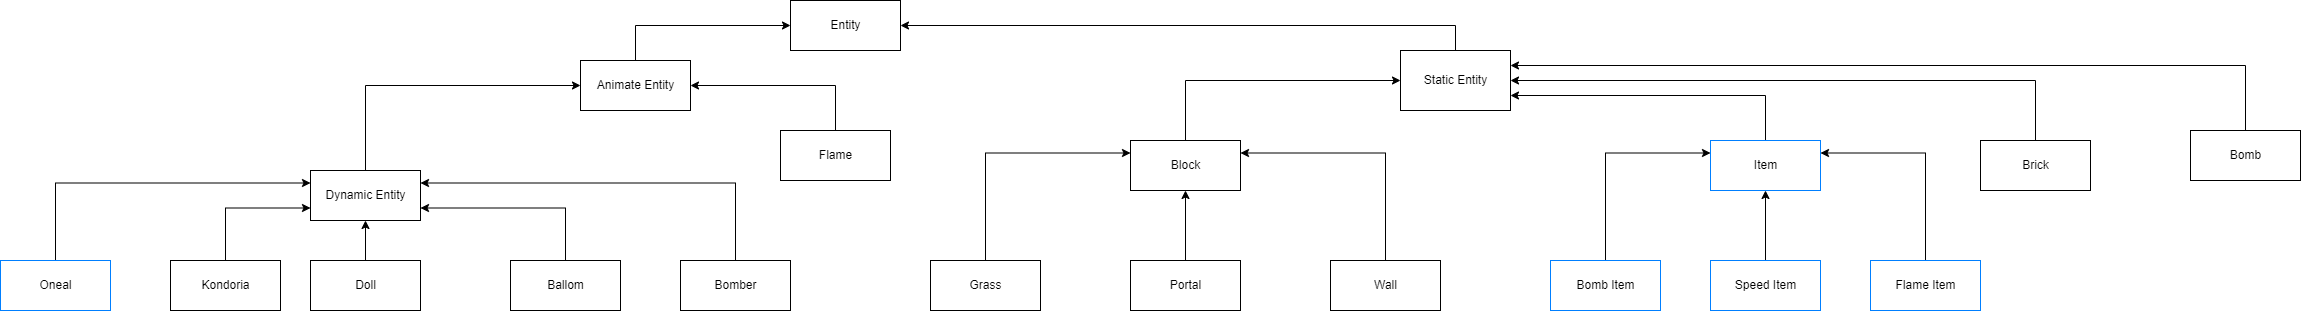

The diagram above was exported from draw.io. Its source (the exported page's mxGraphModel, read from the mxfile embedded in the PNG):
<mxGraphModel dx="2052" dy="558" grid="1" gridSize="10" guides="1" tooltips="1" connect="1" arrows="1" fold="1" page="1" pageScale="1" pageWidth="850" pageHeight="1100" math="0" shadow="0">
  <root>
    <mxCell id="0" />
    <mxCell id="1" parent="0" />
    <mxCell id="D6my291WJIvYlBMkrqva-2" value="Entity" style="html=1;" vertex="1" parent="1">
      <mxGeometry x="340" y="20" width="110" height="50" as="geometry" />
    </mxCell>
    <mxCell id="D6my291WJIvYlBMkrqva-46" style="edgeStyle=orthogonalEdgeStyle;rounded=0;orthogonalLoop=1;jettySize=auto;html=1;exitX=0.5;exitY=0;exitDx=0;exitDy=0;entryX=0;entryY=0.5;entryDx=0;entryDy=0;" edge="1" parent="1" source="D6my291WJIvYlBMkrqva-4" target="D6my291WJIvYlBMkrqva-2">
      <mxGeometry relative="1" as="geometry" />
    </mxCell>
    <mxCell id="D6my291WJIvYlBMkrqva-4" value="Animate Entity" style="html=1;" vertex="1" parent="1">
      <mxGeometry x="130" y="80" width="110" height="50" as="geometry" />
    </mxCell>
    <mxCell id="D6my291WJIvYlBMkrqva-39" style="edgeStyle=orthogonalEdgeStyle;rounded=0;orthogonalLoop=1;jettySize=auto;html=1;exitX=0.5;exitY=0;exitDx=0;exitDy=0;entryX=1;entryY=0.5;entryDx=0;entryDy=0;" edge="1" parent="1" source="D6my291WJIvYlBMkrqva-5" target="D6my291WJIvYlBMkrqva-2">
      <mxGeometry relative="1" as="geometry" />
    </mxCell>
    <mxCell id="D6my291WJIvYlBMkrqva-5" value="Static Entity" style="html=1;" vertex="1" parent="1">
      <mxGeometry x="950" y="70" width="110" height="60" as="geometry" />
    </mxCell>
    <mxCell id="D6my291WJIvYlBMkrqva-32" style="edgeStyle=orthogonalEdgeStyle;rounded=0;orthogonalLoop=1;jettySize=auto;html=1;exitX=0.5;exitY=0;exitDx=0;exitDy=0;entryX=0;entryY=0.5;entryDx=0;entryDy=0;" edge="1" parent="1" source="D6my291WJIvYlBMkrqva-7" target="D6my291WJIvYlBMkrqva-4">
      <mxGeometry relative="1" as="geometry" />
    </mxCell>
    <mxCell id="D6my291WJIvYlBMkrqva-7" value="Dynamic Entity" style="html=1;" vertex="1" parent="1">
      <mxGeometry x="-140" y="190" width="110" height="50" as="geometry" />
    </mxCell>
    <mxCell id="D6my291WJIvYlBMkrqva-36" style="edgeStyle=orthogonalEdgeStyle;rounded=0;orthogonalLoop=1;jettySize=auto;html=1;exitX=0.5;exitY=0;exitDx=0;exitDy=0;entryX=0.5;entryY=1;entryDx=0;entryDy=0;" edge="1" parent="1" source="D6my291WJIvYlBMkrqva-9" target="D6my291WJIvYlBMkrqva-7">
      <mxGeometry relative="1" as="geometry" />
    </mxCell>
    <mxCell id="D6my291WJIvYlBMkrqva-9" value="Doll" style="html=1;" vertex="1" parent="1">
      <mxGeometry x="-140" y="280" width="110" height="50" as="geometry" />
    </mxCell>
    <mxCell id="D6my291WJIvYlBMkrqva-34" style="edgeStyle=orthogonalEdgeStyle;rounded=0;orthogonalLoop=1;jettySize=auto;html=1;exitX=0.5;exitY=0;exitDx=0;exitDy=0;entryX=0;entryY=0.75;entryDx=0;entryDy=0;" edge="1" parent="1" source="D6my291WJIvYlBMkrqva-10" target="D6my291WJIvYlBMkrqva-7">
      <mxGeometry relative="1" as="geometry" />
    </mxCell>
    <mxCell id="D6my291WJIvYlBMkrqva-10" value="Kondoria" style="html=1;" vertex="1" parent="1">
      <mxGeometry x="-280" y="280" width="110" height="50" as="geometry" />
    </mxCell>
    <mxCell id="D6my291WJIvYlBMkrqva-38" style="edgeStyle=orthogonalEdgeStyle;rounded=0;orthogonalLoop=1;jettySize=auto;html=1;exitX=0.5;exitY=0;exitDx=0;exitDy=0;entryX=1;entryY=0.75;entryDx=0;entryDy=0;" edge="1" parent="1" source="D6my291WJIvYlBMkrqva-11" target="D6my291WJIvYlBMkrqva-7">
      <mxGeometry relative="1" as="geometry" />
    </mxCell>
    <mxCell id="D6my291WJIvYlBMkrqva-11" value="Ballom" style="html=1;" vertex="1" parent="1">
      <mxGeometry x="60" y="280" width="110" height="50" as="geometry" />
    </mxCell>
    <mxCell id="D6my291WJIvYlBMkrqva-37" style="edgeStyle=orthogonalEdgeStyle;rounded=0;orthogonalLoop=1;jettySize=auto;html=1;exitX=0.5;exitY=0;exitDx=0;exitDy=0;entryX=1;entryY=0.25;entryDx=0;entryDy=0;" edge="1" parent="1" source="D6my291WJIvYlBMkrqva-12" target="D6my291WJIvYlBMkrqva-7">
      <mxGeometry relative="1" as="geometry" />
    </mxCell>
    <mxCell id="D6my291WJIvYlBMkrqva-12" value="Bomber" style="html=1;" vertex="1" parent="1">
      <mxGeometry x="230" y="280" width="110" height="50" as="geometry" />
    </mxCell>
    <mxCell id="D6my291WJIvYlBMkrqva-33" style="edgeStyle=orthogonalEdgeStyle;rounded=0;orthogonalLoop=1;jettySize=auto;html=1;exitX=0.5;exitY=0;exitDx=0;exitDy=0;entryX=0;entryY=0.25;entryDx=0;entryDy=0;fillColor=#67AB9F;" edge="1" parent="1" source="D6my291WJIvYlBMkrqva-13" target="D6my291WJIvYlBMkrqva-7">
      <mxGeometry relative="1" as="geometry" />
    </mxCell>
    <mxCell id="D6my291WJIvYlBMkrqva-13" value="Oneal" style="html=1;strokeColor=#007FFF;" vertex="1" parent="1">
      <mxGeometry x="-450" y="280" width="110" height="50" as="geometry" />
    </mxCell>
    <mxCell id="D6my291WJIvYlBMkrqva-31" style="edgeStyle=orthogonalEdgeStyle;rounded=0;orthogonalLoop=1;jettySize=auto;html=1;exitX=0.5;exitY=0;exitDx=0;exitDy=0;entryX=1;entryY=0.5;entryDx=0;entryDy=0;" edge="1" parent="1" source="D6my291WJIvYlBMkrqva-24" target="D6my291WJIvYlBMkrqva-4">
      <mxGeometry relative="1" as="geometry" />
    </mxCell>
    <mxCell id="D6my291WJIvYlBMkrqva-24" value="Flame" style="html=1;" vertex="1" parent="1">
      <mxGeometry x="330" y="150" width="110" height="50" as="geometry" />
    </mxCell>
    <mxCell id="D6my291WJIvYlBMkrqva-47" style="edgeStyle=orthogonalEdgeStyle;rounded=0;orthogonalLoop=1;jettySize=auto;html=1;exitX=0.5;exitY=0;exitDx=0;exitDy=0;entryX=0;entryY=0.5;entryDx=0;entryDy=0;" edge="1" parent="1" source="D6my291WJIvYlBMkrqva-26" target="D6my291WJIvYlBMkrqva-5">
      <mxGeometry relative="1" as="geometry" />
    </mxCell>
    <mxCell id="D6my291WJIvYlBMkrqva-26" value="Block" style="html=1;" vertex="1" parent="1">
      <mxGeometry x="680" y="160" width="110" height="50" as="geometry" />
    </mxCell>
    <mxCell id="D6my291WJIvYlBMkrqva-41" style="edgeStyle=orthogonalEdgeStyle;rounded=0;orthogonalLoop=1;jettySize=auto;html=1;exitX=0.5;exitY=0;exitDx=0;exitDy=0;entryX=0;entryY=0.25;entryDx=0;entryDy=0;" edge="1" parent="1" source="D6my291WJIvYlBMkrqva-27" target="D6my291WJIvYlBMkrqva-26">
      <mxGeometry relative="1" as="geometry" />
    </mxCell>
    <mxCell id="D6my291WJIvYlBMkrqva-27" value="Grass" style="html=1;" vertex="1" parent="1">
      <mxGeometry x="480" y="280" width="110" height="50" as="geometry" />
    </mxCell>
    <mxCell id="D6my291WJIvYlBMkrqva-42" style="edgeStyle=orthogonalEdgeStyle;rounded=0;orthogonalLoop=1;jettySize=auto;html=1;exitX=0.5;exitY=0;exitDx=0;exitDy=0;entryX=0.5;entryY=1;entryDx=0;entryDy=0;" edge="1" parent="1" source="D6my291WJIvYlBMkrqva-28" target="D6my291WJIvYlBMkrqva-26">
      <mxGeometry relative="1" as="geometry" />
    </mxCell>
    <mxCell id="D6my291WJIvYlBMkrqva-28" value="Portal" style="html=1;" vertex="1" parent="1">
      <mxGeometry x="680" y="280" width="110" height="50" as="geometry" />
    </mxCell>
    <mxCell id="D6my291WJIvYlBMkrqva-56" style="edgeStyle=orthogonalEdgeStyle;rounded=0;orthogonalLoop=1;jettySize=auto;html=1;exitX=0.5;exitY=0;exitDx=0;exitDy=0;entryX=1;entryY=0.25;entryDx=0;entryDy=0;fillColor=#67AB9F;" edge="1" parent="1" source="D6my291WJIvYlBMkrqva-29" target="D6my291WJIvYlBMkrqva-26">
      <mxGeometry relative="1" as="geometry" />
    </mxCell>
    <mxCell id="D6my291WJIvYlBMkrqva-29" value="Wall" style="html=1;" vertex="1" parent="1">
      <mxGeometry x="880" y="280" width="110" height="50" as="geometry" />
    </mxCell>
    <mxCell id="D6my291WJIvYlBMkrqva-65" style="edgeStyle=orthogonalEdgeStyle;rounded=0;orthogonalLoop=1;jettySize=auto;html=1;exitX=0.5;exitY=0;exitDx=0;exitDy=0;entryX=1;entryY=0.5;entryDx=0;entryDy=0;fillColor=#67AB9F;" edge="1" parent="1" source="D6my291WJIvYlBMkrqva-48" target="D6my291WJIvYlBMkrqva-5">
      <mxGeometry relative="1" as="geometry" />
    </mxCell>
    <mxCell id="D6my291WJIvYlBMkrqva-48" value="Brick" style="html=1;" vertex="1" parent="1">
      <mxGeometry x="1530" y="160" width="110" height="50" as="geometry" />
    </mxCell>
    <mxCell id="D6my291WJIvYlBMkrqva-67" style="edgeStyle=orthogonalEdgeStyle;rounded=0;orthogonalLoop=1;jettySize=auto;html=1;exitX=0.5;exitY=0;exitDx=0;exitDy=0;entryX=1;entryY=0.25;entryDx=0;entryDy=0;fillColor=#67AB9F;" edge="1" parent="1" source="D6my291WJIvYlBMkrqva-49" target="D6my291WJIvYlBMkrqva-5">
      <mxGeometry relative="1" as="geometry" />
    </mxCell>
    <mxCell id="D6my291WJIvYlBMkrqva-49" value="Bomb" style="html=1;" vertex="1" parent="1">
      <mxGeometry x="1740" y="150" width="110" height="50" as="geometry" />
    </mxCell>
    <mxCell id="D6my291WJIvYlBMkrqva-68" style="edgeStyle=orthogonalEdgeStyle;rounded=0;orthogonalLoop=1;jettySize=auto;html=1;exitX=0.5;exitY=0;exitDx=0;exitDy=0;entryX=1;entryY=0.75;entryDx=0;entryDy=0;fillColor=#67AB9F;" edge="1" parent="1" source="D6my291WJIvYlBMkrqva-58" target="D6my291WJIvYlBMkrqva-5">
      <mxGeometry relative="1" as="geometry" />
    </mxCell>
    <mxCell id="D6my291WJIvYlBMkrqva-58" value="Item" style="html=1;strokeColor=#007FFF;" vertex="1" parent="1">
      <mxGeometry x="1260" y="160" width="110" height="50" as="geometry" />
    </mxCell>
    <mxCell id="D6my291WJIvYlBMkrqva-62" style="edgeStyle=orthogonalEdgeStyle;rounded=0;orthogonalLoop=1;jettySize=auto;html=1;exitX=0.5;exitY=0;exitDx=0;exitDy=0;entryX=0;entryY=0.25;entryDx=0;entryDy=0;fillColor=#67AB9F;" edge="1" parent="1" source="D6my291WJIvYlBMkrqva-59" target="D6my291WJIvYlBMkrqva-58">
      <mxGeometry relative="1" as="geometry" />
    </mxCell>
    <mxCell id="D6my291WJIvYlBMkrqva-59" value="Bomb Item" style="html=1;strokeColor=#007FFF;" vertex="1" parent="1">
      <mxGeometry x="1100" y="280" width="110" height="50" as="geometry" />
    </mxCell>
    <mxCell id="D6my291WJIvYlBMkrqva-64" style="edgeStyle=orthogonalEdgeStyle;rounded=0;orthogonalLoop=1;jettySize=auto;html=1;exitX=0.5;exitY=0;exitDx=0;exitDy=0;entryX=0.5;entryY=1;entryDx=0;entryDy=0;fillColor=#67AB9F;" edge="1" parent="1" source="D6my291WJIvYlBMkrqva-60" target="D6my291WJIvYlBMkrqva-58">
      <mxGeometry relative="1" as="geometry" />
    </mxCell>
    <mxCell id="D6my291WJIvYlBMkrqva-60" value="Speed Item" style="html=1;strokeColor=#007FFF;" vertex="1" parent="1">
      <mxGeometry x="1260" y="280" width="110" height="50" as="geometry" />
    </mxCell>
    <mxCell id="D6my291WJIvYlBMkrqva-63" style="edgeStyle=orthogonalEdgeStyle;rounded=0;orthogonalLoop=1;jettySize=auto;html=1;exitX=0.5;exitY=0;exitDx=0;exitDy=0;entryX=1;entryY=0.25;entryDx=0;entryDy=0;fillColor=#67AB9F;" edge="1" parent="1" source="D6my291WJIvYlBMkrqva-61" target="D6my291WJIvYlBMkrqva-58">
      <mxGeometry relative="1" as="geometry" />
    </mxCell>
    <mxCell id="D6my291WJIvYlBMkrqva-61" value="Flame Item" style="html=1;strokeColor=#007FFF;" vertex="1" parent="1">
      <mxGeometry x="1420" y="280" width="110" height="50" as="geometry" />
    </mxCell>
  </root>
</mxGraphModel>